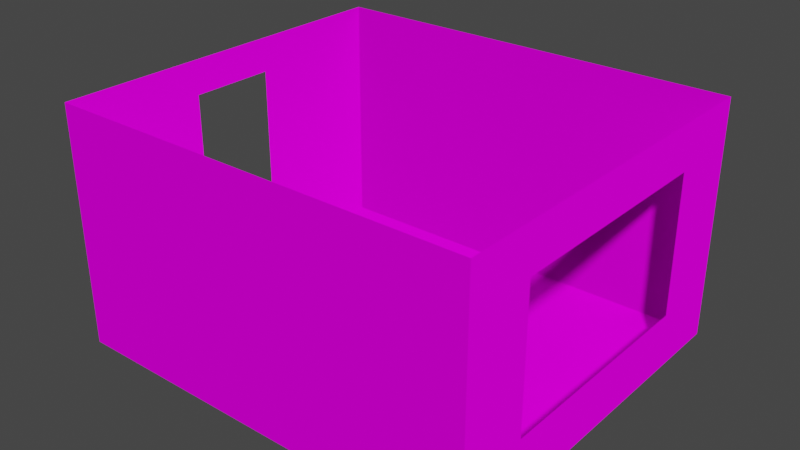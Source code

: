 # Source: dormitorio.blend  (saved by Blender 3.4.6; exported with 4.5.12 LTS)
import bpy
from mathutils import Matrix  # noqa: F401  (used for matrix-valued properties, if any)

bpy.ops.wm.read_factory_settings(use_empty=True)
scene = bpy.context.scene
scene.name = 'Scene'

# ---- collections
col_collection = bpy.data.collections.new('Collection'); scene.collection.children.link(col_collection)

# ---- images (referenced by path relative to the original .blend; pixels are not part of the script)
import os
ASSET_DIR = os.environ.get("B2B_ASSET_DIR", "")  # directory of the original .blend (textures are referenced by path, not embedded)
HERE = os.path.dirname(os.path.abspath(__file__))  # packed textures are extracted next to this script under _unpacked/

def load_image(name, relpath, width, height, colorspace="sRGB"):
    """Load a texture the original file referenced (path relative to the .blend, or extracted next to this script)."""
    p = next((c for c in (os.path.join(HERE, relpath), os.path.join(ASSET_DIR, relpath)) if relpath and os.path.exists(c)), "")
    if p:
        img = bpy.data.images.load(p, check_existing=True)
        img.name = name
    else:  # same state as the original file: an image datablock whose file is absent (Cycles renders it pink)
        img = bpy.data.images.new(name, width, height)
        img.source = "FILE"
        img.filepath = "//" + (relpath or name)
    img.colorspace_settings.name = colorspace
    return img
img_normal_png_001 = load_image('normal.png.001', 'normal.png', 1024, 1024, 'sRGB')
img_difusa_png_002 = load_image('difusa.png.002', 'difusa.png', 1024, 1024, 'Non-Color')
img_difusa_png = load_image('difusa.png', 'difusa.png', 1024, 1024, 'sRGB')
img_normal_png = load_image('normal.png', 'normal.png', 1024, 1024, 'sRGB')

# ---- materials (node trees are filled in below, after node groups)
mat_suelo_002 = bpy.data.materials.new('Suelo.002')
mat_suelo_002.use_transparent_shadow = False
mat_paredes = bpy.data.materials.new('Paredes')
mat_paredes.use_transparent_shadow = False

# ---- material node trees
mat_suelo_002.use_nodes = True; mat_suelo_002.node_tree.nodes.clear()
_N = mat_suelo_002.node_tree.nodes; _L = mat_suelo_002.node_tree.links
n0 = _N.new('ShaderNodeBsdfPrincipled'); n0.name = 'Principled BSDF'; n0.location = (10, 300)
n0.distribution = 'GGX'
n0.subsurface_method = 'RANDOM_WALK_SKIN'
n0.inputs[2].default_value = 1.0
n0.inputs[3].default_value = 1.45
n0.inputs[13].default_value = 0.0
n0.inputs[27].default_value = (0.0, 0.0, 0.0, 1.0)
n0.inputs[28].default_value = 1.0
n1 = _N.new('ShaderNodeOutputMaterial'); n1.name = 'Material Output'; n1.location = (300, 300)
n2 = _N.new('ShaderNodeTexImage'); n2.name = 'Image Texture.001'; n2.location = (-313, -233)
n2.image = img_normal_png_001
n3 = _N.new('ShaderNodeTexImage'); n3.name = 'Image Texture'; n3.location = (-475, 288)
n3.image = img_difusa_png_002
_L.new(n0.outputs[0], n1.inputs[0])
_L.new(n2.outputs[0], n0.inputs[5])
_L.new(n3.outputs[0], n0.inputs[0])
n1.is_active_output = True
mat_paredes.use_nodes = True; mat_paredes.node_tree.nodes.clear()
_N = mat_paredes.node_tree.nodes; _L = mat_paredes.node_tree.links
n0 = _N.new('ShaderNodeBsdfPrincipled'); n0.name = 'Principled BSDF'; n0.location = (10, 300)
n0.distribution = 'GGX'
n0.subsurface_method = 'RANDOM_WALK_SKIN'
n0.inputs[2].default_value = 1.0
n0.inputs[3].default_value = 1.45
n0.inputs[13].default_value = 0.0
n0.inputs[27].default_value = (0.0, 0.0, 0.0, 1.0)
n0.inputs[28].default_value = 1.0
n1 = _N.new('ShaderNodeOutputMaterial'); n1.name = 'Material Output'; n1.location = (300, 300)
n2 = _N.new('ShaderNodeTexImage'); n2.name = 'Image Texture'; n2.location = (-280, 275)
n2.image = img_difusa_png
n3 = _N.new('ShaderNodeTexImage'); n3.name = 'Image Texture.001'; n3.location = (-327, -187)
n3.image = img_normal_png
_L.new(n0.outputs[0], n1.inputs[0])
_L.new(n2.outputs[0], n0.inputs[0])
_L.new(n3.outputs[0], n0.inputs[5])
n1.is_active_output = True

# ---- world
world_world = bpy.data.worlds.new('World'); scene.world = world_world
world_world.use_nodes = True; world_world.node_tree.nodes.clear()
_N = world_world.node_tree.nodes; _L = world_world.node_tree.links
n0 = _N.new('ShaderNodeOutputWorld'); n0.name = 'World Output'; n0.location = (300, 300)
n1 = _N.new('ShaderNodeBackground'); n1.name = 'Background'; n1.location = (10, 300)
n1.inputs[0].default_value = (0.05088, 0.05088, 0.05088, 1.0)
_L.new(n1.outputs[0], n0.inputs[0])
n0.is_active_output = True
world_world.color = (0.05088, 0.05088, 0.05088)
world_world.use_sun_shadow = False
world_world.sun_shadow_jitter_overblur = 0.0

# ---- meshes
me_cube_003 = bpy.data.meshes.new('Cube.003')
me_cube_003.from_pydata([(-1.0, -1.0, -1.0), (-1.0, 1.0, -1.0), (1.0, -1.0, -1.0), (1.0, 1.0, -1.0), (-1.0, -1.0, -1.0), (-1.0, -1.0, 1.0), (-1.0, 1.0, -1.0), (-1.0, 1.0, 1.0), (1.0, -1.0, -1.0), (1.0, -1.0, 1.0), (1.0, 1.0, -1.0), (1.0, 1.0, 1.0), (-1.0, 0.2426, -1.0), (-1.0, -0.2264, -1.0), (-1.0, -0.2264, 1.0), (-1.0, 0.2426, 1.0), (1.0, -0.6185, -1.0), (1.0, 0.599, -1.0), (1.0, 0.599, 1.0), (1.0, -0.6185, 1.0), (1.0, 0.599, 0.6257), (1.0, 0.599, -0.5349), (1.0, -0.6185, 0.6257), (1.0, -0.6185, -0.5349), (-1.0, -0.2264, 0.7088), (-1.0, 0.2426, 0.7088)], [], [(2, 3, 1, 0), (20, 22, 19, 18), (24, 25, 15, 14), (5, 4, 13, 24, 14), (25, 12, 6, 7, 15), (17, 16, 23, 21), (9, 8, 4, 5), (22, 23, 16, 8, 9, 19), (11, 7, 6, 10), (21, 20, 18, 11, 10, 17)])
me_cube_003.polygons.foreach_set('material_index', [0, 1, 1, 1, 1, 1, 1, 1, 1, 1])
_uv = me_cube_003.uv_layers.new(name='UVMap')
_uv.uv.foreach_set('vector', [1.0, 1.0, 1.0, 1.192e-07, 1.192e-07, 0.0, 0.0, 1.0, 0.8998, 0.9064, 0.5954, 0.9064, 0.5954, 1.0, 0.8998, 1.0, 0.3066, 0.4272, 0.1893, 0.4272, 0.1893, 0.5, 0.3066, 0.5, 0.5, 0.5, 0.5, 0.0, 0.3066, 0.0, 0.3066, 0.4272, 0.3066, 0.5, 0.1893, 0.4272, 0.1893, 0.0, 0.0, 0.0, 0.0, 0.5, 0.1893, 0.5, 0.8998, 0.5, 0.5954, 0.5, 0.5954, 0.6163, 0.8998, 0.6163, 0.5, 1.0, 0.5, 0.5, 0.0, 0.5, 0.0, 1.0, 0.5954, 0.9064, 0.5954, 0.6163, 0.5954, 0.5, 0.5, 0.5, 0.5, 1.0, 0.5954, 1.0, 0.5, 0.5, 1.0, 0.5, 1.0, 0.0, 0.5, 0.0, 0.8998, 0.6163, 0.8998, 0.9064, 0.8998, 1.0, 1.0, 1.0, 1.0, 0.5, 0.8998, 0.5])
me_cube_003.materials.append(mat_suelo_002)
me_cube_003.materials.append(mat_paredes)
me_cube_003.update()

# ---- objects
ob_suelo = bpy.data.objects.new('Suelo', me_cube_003)

# ---- transforms, parenting, visibility, modifiers, constraints
ob_suelo.location = (8.717, -3.011, 2.25)
ob_suelo.scale = (4.0, 3.5, 2.25)

# ---- collection membership
col_collection.objects.link(ob_suelo)

# ---- scene / render settings (as saved in the file)
scene.frame_start = 1; scene.frame_end = 250; scene.frame_set(1)
scene.render.engine = 'BLENDER_EEVEE_NEXT'
scene.cycles.sampling_pattern = 'TABULATED_SOBOL'
scene.cycles.use_light_tree = False
scene.view_settings.view_transform = 'Filmic'
bpy.context.view_layer.update()

# ---- added for rendering (the .blend has no active camera and no usable light): camera, sun
cam_auto = bpy.data.cameras.new('AutoCamera')
cam_auto.lens = 50.0
cam_auto.sensor_width = 36.0
cam_auto.clip_end = 1000.0
ob_auto_camera = bpy.data.objects.new('AutoCamera', cam_auto)
scene.collection.objects.link(ob_auto_camera)
ob_auto_camera.location = (19.3973, -15.8274, 10.7942)
ob_auto_camera.rotation_euler = (1.09748, -7.21219e-08, 0.694738)
scene.camera = ob_auto_camera
light_auto_sun = bpy.data.lights.new('AutoSun', 'SUN')
light_auto_sun.energy = 3.0
light_auto_sun.angle = 0.0523599
ob_auto_sun = bpy.data.objects.new('AutoSun', light_auto_sun)
scene.collection.objects.link(ob_auto_sun)
ob_auto_sun.rotation_euler = (0.872665, 0.174533, 0.523599)
bpy.context.view_layer.update()
